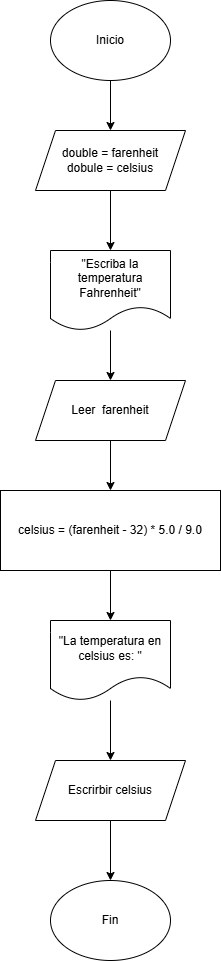

The diagram above was exported from draw.io. Its source (the exported page's mxGraphModel, read from the mxfile embedded in the PNG):
<mxGraphModel dx="2054" dy="1137" grid="1" gridSize="10" guides="1" tooltips="1" connect="1" arrows="1" fold="1" page="1" pageScale="1" pageWidth="827" pageHeight="1169" math="0" shadow="0">
  <root>
    <mxCell id="0" />
    <mxCell id="1" parent="0" />
    <mxCell id="A7-AiI9NB5WcYsKfX4vm-4" edge="1" parent="1" source="A7-AiI9NB5WcYsKfX4vm-1" style="edgeStyle=orthogonalEdgeStyle;rounded=0;orthogonalLoop=1;jettySize=auto;html=1;" target="A7-AiI9NB5WcYsKfX4vm-2">
      <mxGeometry relative="1" as="geometry" />
    </mxCell>
    <mxCell id="A7-AiI9NB5WcYsKfX4vm-1" parent="1" style="ellipse;whiteSpace=wrap;html=1;" value="Inicio" vertex="1">
      <mxGeometry height="80" width="120" x="354" y="70" as="geometry" />
    </mxCell>
    <mxCell id="A7-AiI9NB5WcYsKfX4vm-6" edge="1" parent="1" source="A7-AiI9NB5WcYsKfX4vm-2" style="edgeStyle=orthogonalEdgeStyle;rounded=0;orthogonalLoop=1;jettySize=auto;html=1;entryX=0.5;entryY=0;entryDx=0;entryDy=0;" target="A7-AiI9NB5WcYsKfX4vm-5">
      <mxGeometry relative="1" as="geometry" />
    </mxCell>
    <mxCell id="A7-AiI9NB5WcYsKfX4vm-2" parent="1" style="shape=parallelogram;perimeter=parallelogramPerimeter;whiteSpace=wrap;html=1;fixedSize=1;" value="double = farenheit&lt;div&gt;dobule = celsius&lt;/div&gt;" vertex="1">
      <mxGeometry height="60" width="150" x="339" y="200" as="geometry" />
    </mxCell>
    <mxCell id="A7-AiI9NB5WcYsKfX4vm-8" edge="1" parent="1" source="A7-AiI9NB5WcYsKfX4vm-5" style="edgeStyle=orthogonalEdgeStyle;rounded=0;orthogonalLoop=1;jettySize=auto;html=1;" target="A7-AiI9NB5WcYsKfX4vm-7">
      <mxGeometry relative="1" as="geometry" />
    </mxCell>
    <mxCell id="A7-AiI9NB5WcYsKfX4vm-5" parent="1" style="shape=document;whiteSpace=wrap;html=1;boundedLbl=1;" value="&quot;Escriba la temperatura Fahrenheit&quot;" vertex="1">
      <mxGeometry height="80" width="120" x="354" y="320" as="geometry" />
    </mxCell>
    <mxCell id="A7-AiI9NB5WcYsKfX4vm-10" edge="1" parent="1" source="A7-AiI9NB5WcYsKfX4vm-7" style="edgeStyle=orthogonalEdgeStyle;rounded=0;orthogonalLoop=1;jettySize=auto;html=1;" target="A7-AiI9NB5WcYsKfX4vm-9" value="">
      <mxGeometry relative="1" as="geometry" />
    </mxCell>
    <mxCell id="A7-AiI9NB5WcYsKfX4vm-7" parent="1" style="shape=parallelogram;perimeter=parallelogramPerimeter;whiteSpace=wrap;html=1;fixedSize=1;" value="Leer&amp;nbsp; farenheit" vertex="1">
      <mxGeometry height="60" width="150" x="339" y="450" as="geometry" />
    </mxCell>
    <mxCell id="A7-AiI9NB5WcYsKfX4vm-13" edge="1" parent="1" source="A7-AiI9NB5WcYsKfX4vm-9" style="edgeStyle=orthogonalEdgeStyle;rounded=0;orthogonalLoop=1;jettySize=auto;html=1;" target="A7-AiI9NB5WcYsKfX4vm-12" value="">
      <mxGeometry relative="1" as="geometry" />
    </mxCell>
    <mxCell id="A7-AiI9NB5WcYsKfX4vm-9" parent="1" style="rounded=0;whiteSpace=wrap;html=1;" value="celsius =&amp;nbsp;(farenheit - 32) * 5.0 / 9.0" vertex="1">
      <mxGeometry height="80" width="220" x="304" y="560" as="geometry" />
    </mxCell>
    <mxCell id="A7-AiI9NB5WcYsKfX4vm-16" edge="1" parent="1" source="A7-AiI9NB5WcYsKfX4vm-11" style="edgeStyle=orthogonalEdgeStyle;rounded=0;orthogonalLoop=1;jettySize=auto;html=1;" target="A7-AiI9NB5WcYsKfX4vm-15" value="">
      <mxGeometry relative="1" as="geometry" />
    </mxCell>
    <mxCell id="A7-AiI9NB5WcYsKfX4vm-11" parent="1" style="shape=parallelogram;perimeter=parallelogramPerimeter;whiteSpace=wrap;html=1;fixedSize=1;" value="&lt;span style=&quot;background-color: transparent; color: light-dark(rgb(0, 0, 0), rgb(255, 255, 255));&quot;&gt;Escrirbir celsius&lt;/span&gt;" vertex="1">
      <mxGeometry height="60" width="150" x="339" y="830" as="geometry" />
    </mxCell>
    <mxCell id="A7-AiI9NB5WcYsKfX4vm-14" edge="1" parent="1" source="A7-AiI9NB5WcYsKfX4vm-12" style="edgeStyle=orthogonalEdgeStyle;rounded=0;orthogonalLoop=1;jettySize=auto;html=1;" target="A7-AiI9NB5WcYsKfX4vm-11" value="">
      <mxGeometry relative="1" as="geometry" />
    </mxCell>
    <mxCell id="A7-AiI9NB5WcYsKfX4vm-12" parent="1" style="shape=document;whiteSpace=wrap;html=1;boundedLbl=1;" value="&quot;La temperatura en celsius es: &quot;" vertex="1">
      <mxGeometry height="80" width="120" x="354" y="690" as="geometry" />
    </mxCell>
    <mxCell id="A7-AiI9NB5WcYsKfX4vm-15" parent="1" style="ellipse;whiteSpace=wrap;html=1;" value="Fin" vertex="1">
      <mxGeometry height="80" width="120" x="354" y="950" as="geometry" />
    </mxCell>
  </root>
</mxGraphModel>